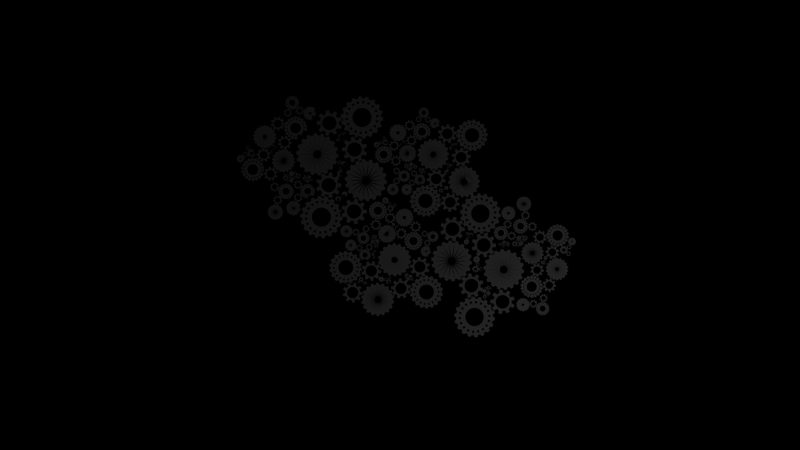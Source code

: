 # Source: splash.blend  (saved by Blender 2.57.0; exported with 4.5.12 LTS)
import bpy
from mathutils import Matrix  # noqa: F401  (used for matrix-valued properties, if any)

bpy.ops.wm.read_factory_settings(use_empty=True)
scene = bpy.context.scene
scene.name = 'Scene'

# ---- collections
col_collection_1 = bpy.data.collections.new('Collection 1'); scene.collection.children.link(col_collection_1)
col_collection_2 = bpy.data.collections.new('Collection 2'); scene.collection.children.link(col_collection_2)
col_collection_3 = bpy.data.collections.new('Collection 3'); scene.collection.children.link(col_collection_3)
col_collection_6 = bpy.data.collections.new('Collection 6'); scene.collection.children.link(col_collection_6)
col_collection_6.hide_render = True
col_collection_6.hide_viewport = True
col_collection_7 = bpy.data.collections.new('Collection 7'); scene.collection.children.link(col_collection_7)
col_collection_7.hide_render = True
col_collection_7.hide_viewport = True
col_collection_8 = bpy.data.collections.new('Collection 8'); scene.collection.children.link(col_collection_8)
col_collection_8.hide_render = True
col_collection_8.hide_viewport = True
col_mastergear = bpy.data.collections.new('MasterGear')  # instanced only; not linked into the scene
col_group = bpy.data.collections.new('Group')  # instanced only; not linked into the scene
col_moregears = bpy.data.collections.new('MoreGears')  # instanced only; not linked into the scene

# ---- materials (node trees are filled in below, after node groups)
mat_logo = bpy.data.materials.new('logo')
mat_logo.alpha_threshold = 0.0
mat_logo.use_transparent_shadow = False
mat_logo.diffuse_color = (0.0, 0.3055, 0.8, 1.0)
mat_logo.roughness = 0.5
mat_logo.line_color = (0.0, 0.0, 0.0, 1.0)
mat_font = bpy.data.materials.new('font')
mat_font.alpha_threshold = 0.0
mat_font.use_transparent_shadow = False
mat_font.diffuse_color = (0.0, 0.0, 0.0, 1.0)
mat_font.roughness = 0.5
mat_font.line_color = (0.0, 0.0, 0.0, 1.0)
mat_material_001 = bpy.data.materials.new('Material.001')
mat_material_001.alpha_threshold = 0.0
mat_material_001.use_transparent_shadow = False
mat_material_001.diffuse_color = (1.0, 1.0, 1.0, 1.0)
mat_material_001.roughness = 0.5
mat_material_001.line_color = (0.0, 0.0, 0.0, 1.0)

# ---- material node trees

# ---- world
world_world = bpy.data.worlds.new('World'); scene.world = world_world
world_world.color = (0.0, 0.0, 0.0)
world_world.use_sun_shadow = False
world_world.sun_shadow_jitter_overblur = 0.0
world_world.cycles.sampling_method = 'MANUAL'
world_world.cycles.sample_map_resolution = 256

# ---- cameras
cam_camera = bpy.data.cameras.new('Camera')
cam_camera.type = 'ORTHO'
cam_camera.clip_end = 100.0
cam_camera.lens = 35.0
cam_camera.ortho_scale = 15.0
cam_camera.dof.focus_distance = 0.0
cam_camera.dof.aperture_fstop = 128.0

# ---- lights
light_lamp = bpy.data.lights.new('Lamp', 'POINT')
light_lamp.transmission_factor = 0.0
light_lamp.cutoff_distance = 30.0
light_lamp.energy = 100.0
light_lamp.shadow_buffer_clip_start = 1.001
light_lamp.shadow_soft_size = 1.0
light_lamp.shadow_maximum_resolution = 0.006
light_lamp.use_absolute_resolution = True
light_lamp.cycles.use_multiple_importance_sampling = False

# ---- meshes
me_plane_002 = bpy.data.meshes.new('Plane.002')
me_plane_002.from_pydata([(-6.453, 3.058, -7.766e-08), (-6.498, 2.542, -7.766e-08), (-8.571, 2.974, -7.766e-08), (-8.566, 3.027, -7.766e-08), (-5.133, 1.88, -7.785e-08), (-4.885, 2.794, -7.785e-08), (-3.813, 0.9257, -1.233e-07), (-3.025, 2.113, -1.233e-07), (-2.646, -0.3282, -1.215e-07), (-1.562, 0.9054, -1.215e-07), (-1.421, -1.82, -1.695e-07), (-0.2382, -0.6807, -1.695e-07), (0.1223, -3.208, -1.783e-07), (0.9549, -2.099, -1.783e-07), (1.799, -3.815, -1.956e-07), (2.238, -2.937, -1.956e-07), (3.007, -3.865, -9.604e-08), (3.166, -3.212, -9.604e-08), (4.248, -3.392, -1.021e-07), (4.275, -3.708, -1.021e-07), (5.681, -3.27, -9.982e-08), (5.687, -3.338, -9.982e-08), (5.903, -1.455, -1.059e-07), (5.899, -1.408, -1.059e-07), (4.92, -1.713, -1.075e-07), (4.901, -1.493, -1.075e-07), (4.146, -1.367, -1.033e-07), (4.036, -1.823, -1.033e-07), (3.5, -1.176, -1.727e-07), (3.193, -1.787, -1.727e-07), (2.605, -0.5916, -1.606e-07), (2.025, -1.365, -1.606e-07), (1.773, 0.3973, -1.545e-07), (0.9488, -0.397, -1.545e-07), (0.8507, 1.503, -1.211e-07), (0.09449, 0.6431, -1.211e-07), (-0.1694, 2.345, -1.223e-07), (-0.7186, 1.517, -1.223e-07), (-1.466, 2.819, -9.06e-08), (-1.639, 2.182, -9.06e-08), (-4.032, 2.982, -9.047e-08), (-4.035, 2.945, -9.047e-08), (-2.59, 2.644, -9.047e-08), (-2.559, 3.004, -9.047e-08), (0.6509, 3.034, -1.008e-07), (0.6306, 2.8, -1.008e-07), (-0.3099, 2.996, -1.008e-07), (-0.3079, 3.02, -1.008e-07), (1.25, 2.5, -1.008e-07), (1.362, 2.914, -1.008e-07), (1.849, 2.067, -1.215e-07), (2.206, 2.606, -1.215e-07), (2.378, 1.498, -1.207e-07), (2.87, 2.058, -1.207e-07), (2.934, 0.8213, -1.424e-07), (3.47, 1.338, -1.424e-07), (3.634, 0.1917, -1.464e-07), (4.012, 0.6947, -1.464e-07), (4.394, -0.08358, -1.543e-07), (4.594, 0.3146, -1.543e-07), (4.943, -0.1065, -1.091e-07), (5.015, 0.19, -1.091e-07), (5.505, 0.1083, -1.118e-07), (5.518, -0.03531, -1.118e-07), (6.155, 0.1636, -1.108e-07), (6.158, 0.1327, -1.108e-07)], [], [(0, 3, 2, 1), (0, 1, 4, 5), (5, 4, 6, 7), (7, 6, 8, 9), (9, 8, 10, 11), (11, 10, 12, 13), (13, 12, 14, 15), (15, 14, 16, 17), (17, 16, 19, 18), (18, 19, 21, 20), (25, 24, 22, 23), (26, 27, 24, 25), (28, 29, 27, 26), (30, 31, 29, 28), (32, 33, 31, 30), (34, 35, 33, 32), (36, 37, 35, 34), (38, 39, 37, 36), (43, 42, 39, 38), (43, 40, 41, 42), (44, 47, 46, 45), (44, 45, 48, 49), (49, 48, 50, 51), (51, 50, 52, 53), (53, 52, 54, 55), (55, 54, 56, 57), (57, 56, 58, 59), (59, 58, 60, 61), (61, 60, 63, 62), (62, 63, 65, 64)])
me_plane_002.materials.append(mat_logo)
me_plane_002.use_remesh_preserve_volume = False
me_plane_002.use_remesh_preserve_attributes = False
me_plane_002.use_mirror_vertex_groups = False
me_plane_002.update()
me_cylinder_005 = bpy.data.meshes.new('Cylinder.005')
me_cylinder_005.from_pydata([(0.04957, 0.5674, 0.0), (0.0, 0.4244, 0.0), (0.1777, 0.3854, 0.0), (0.2728, 0.3251, 0.0), (0.1925, 0.5359, 0.0), (0.0, 0.3223, 0.0), (0.133, 0.2936, 0.0), (0.2072, 0.2469, 0.0)], [], [(0, 4, 2, 1), (2, 6, 5, 1), (3, 7, 6, 2)])
_k = {(0, 1): 1.0, (1, 2): 0.87451, (2, 3): 1.0, (2, 4): 1.0, (0, 4): 1.0}
me_cylinder_005.attributes.new('crease_edge', 'FLOAT', 'EDGE').data.foreach_set('value', [_k.get((min(e.vertices), max(e.vertices)), 0.0) for e in me_cylinder_005.edges])
me_cylinder_005.materials.append(mat_font)
me_cylinder_005.use_remesh_preserve_volume = False
me_cylinder_005.use_remesh_preserve_attributes = False
me_cylinder_005.use_mirror_vertex_groups = False
me_cylinder_005.update()
me_cylinder_004 = bpy.data.meshes.new('Cylinder.004')
me_cylinder_004.from_pydata([(0.04957, 0.5674, 0.0), (0.0, 0.4244, 0.0), (0.1777, 0.3854, 0.0), (0.2728, 0.3251, 0.0), (0.1925, 0.5359, 0.0), (0.0, 0.3223, 0.0), (0.133, 0.2936, 0.0), (0.2072, 0.2469, 0.0)], [], [(0, 4, 2, 1), (2, 6, 5, 1), (3, 7, 6, 2)])
_k = {(0, 1): 1.0, (1, 2): 0.87451, (2, 3): 1.0, (2, 4): 1.0, (0, 4): 1.0}
me_cylinder_004.attributes.new('crease_edge', 'FLOAT', 'EDGE').data.foreach_set('value', [_k.get((min(e.vertices), max(e.vertices)), 0.0) for e in me_cylinder_004.edges])
me_cylinder_004.materials.append(mat_material_001)
me_cylinder_004.use_remesh_preserve_volume = False
me_cylinder_004.use_remesh_preserve_attributes = False
me_cylinder_004.use_mirror_vertex_groups = False
me_cylinder_004.update()
me_cylinder_002 = bpy.data.meshes.new('Cylinder.002')
me_cylinder_002.from_pydata([(0.03033, 0.9394, 0.0), (0.0, 0.8488, 0.0), (0.1765, 0.8302, 0.0), (0.2903, 0.7976, 0.0), (0.1655, 0.9248, 0.0), (0.0, 0.4244, 0.0), (0.08823, 0.4151, 0.0), (0.1451, 0.3988, 0.0), (-9.486e-09, 0.7408, 0.0), (0.154, 0.7246, 0.0), (0.2534, 0.6961, 0.0), (3.527e-09, 0.6331, 0.0), (0.1316, 0.6193, 0.0), (0.2165, 0.5949, 0.0)], [], [(0, 4, 2, 1), (2, 9, 8, 1), (3, 10, 9, 2), (9, 12, 11, 8), (12, 6, 5, 11), (13, 7, 6, 12)])
me_cylinder_002.materials.append(mat_material_001)
me_cylinder_002.use_remesh_preserve_volume = False
me_cylinder_002.use_remesh_preserve_attributes = False
me_cylinder_002.use_mirror_vertex_groups = False
me_cylinder_002.update()
me_cylinder_001 = bpy.data.meshes.new('Cylinder.001')
me_cylinder_001.from_pydata([(0.03033, 0.9394, 0.0), (0.0, 0.8488, 0.0), (0.1765, 0.8302, 0.0), (0.2903, 0.7976, 0.0), (0.1655, 0.9248, 0.0), (-0.01914, 0.169, 0.0), (0.05711, 0.161, 0.0), (0.1063, 0.1469, 0.0)], [], [(0, 4, 2, 1), (2, 6, 5, 1), (3, 7, 6, 2)])
_k = {(0, 1): 1.0, (1, 2): 1.0, (2, 3): 1.0, (2, 4): 1.0, (0, 4): 1.0}
me_cylinder_001.attributes.new('crease_edge', 'FLOAT', 'EDGE').data.foreach_set('value', [_k.get((min(e.vertices), max(e.vertices)), 0.0) for e in me_cylinder_001.edges])
me_cylinder_001.materials.append(mat_material_001)
me_cylinder_001.use_remesh_preserve_volume = False
me_cylinder_001.use_remesh_preserve_attributes = False
me_cylinder_001.use_mirror_vertex_groups = False
me_cylinder_001.update()
me_cylinder = bpy.data.meshes.new('Cylinder')
me_cylinder.from_pydata([(0.04957, 0.5674, 0.0), (0.0, 0.4244, 0.0), (0.1777, 0.3854, 0.0), (0.2728, 0.3251, 0.0), (0.1925, 0.5359, 0.0), (0.0, 0.3223, 0.0), (0.133, 0.2936, 0.0), (0.2072, 0.2469, 0.0)], [], [(0, 4, 2, 1), (2, 6, 5, 1), (3, 7, 6, 2)])
_k = {(0, 1): 1.0, (1, 2): 0.87451, (2, 3): 1.0, (2, 4): 1.0, (0, 4): 1.0}
me_cylinder.attributes.new('crease_edge', 'FLOAT', 'EDGE').data.foreach_set('value', [_k.get((min(e.vertices), max(e.vertices)), 0.0) for e in me_cylinder.edges])
me_cylinder.materials.append(mat_material_001)
me_cylinder.use_remesh_preserve_volume = False
me_cylinder.use_remesh_preserve_attributes = False
me_cylinder.use_mirror_vertex_groups = False
me_cylinder.update()

# ---- curves / text
txt_text = bpy.data.curves.new('Text', 'FONT')
txt_text.dimensions = '2D'
txt_text.body = 'Wellenblau\n     Interactive'
txt_text.materials.append(mat_font)
txt_text.use_path_clamp = True
txt_text.bevel_resolution = 0

# ---- objects
ob_mastergear_003 = bpy.data.objects.new('MasterGear.003', None)
ob_mastergear_002 = bpy.data.objects.new('MasterGear.002', None)
ob_mastergear_001 = bpy.data.objects.new('MasterGear.001', None)
ob_mastergear = bpy.data.objects.new('MasterGear', None)
ob_lamp = bpy.data.objects.new('Lamp', light_lamp)
ob_camera = bpy.data.objects.new('Camera', cam_camera)
ob_logo = bpy.data.objects.new('Logo', me_plane_002)
ob_empty_004 = bpy.data.objects.new('Empty.004', None)
ob_cylinder_004 = bpy.data.objects.new('Cylinder.004', me_cylinder_005)
ob_text = bpy.data.objects.new('Text', txt_text)
ob_group_003 = bpy.data.objects.new('Group.003', None)
ob_group_002 = bpy.data.objects.new('Group.002', None)
ob_group_001 = bpy.data.objects.new('Group.001', None)
ob_group = bpy.data.objects.new('Group', None)
ob_empty = bpy.data.objects.new('Empty', None)
ob_empty_003 = bpy.data.objects.new('Empty.003', None)
ob_cylinder_003 = bpy.data.objects.new('Cylinder.003', me_cylinder_004)
ob_empty_002 = bpy.data.objects.new('Empty.002', None)
ob_cylinder_002 = bpy.data.objects.new('Cylinder.002', me_cylinder_002)
ob_empty_001 = bpy.data.objects.new('Empty.001', None)
ob_cylinder_001 = bpy.data.objects.new('Cylinder.001', me_cylinder_001)
ob_cylinder = bpy.data.objects.new('Cylinder', me_cylinder)
ob_group_006 = bpy.data.objects.new('Group.006', None)
ob_group_005 = bpy.data.objects.new('Group.005', None)
ob_group_004 = bpy.data.objects.new('Group.004', None)
ob_moregears_004 = bpy.data.objects.new('MoreGears.004', None)
ob_moregears_003 = bpy.data.objects.new('MoreGears.003', None)
ob_moregears_002 = bpy.data.objects.new('MoreGears.002', None)
ob_moregears_001 = bpy.data.objects.new('MoreGears.001', None)
ob_moregears = bpy.data.objects.new('MoreGears', None)

# ---- transforms, parenting, visibility, modifiers, constraints
ob_mastergear_003.location = (2.601, -0.4411, -1.135e-06)
ob_mastergear_003.rotation_euler = (0.0, 0.0, -3.63)
ob_mastergear_003.scale = (0.4969, 0.4969, 0.4969)
ob_mastergear_003.empty_image_offset = (0.0, 0.0)
ob_mastergear_003.show_instancer_for_render = False
ob_mastergear_003.instance_type = 'COLLECTION'
ob_mastergear_003.lineart.crease_threshold = 0.0
ob_mastergear_002.location = (0.2102, -0.3764, -1.265e-06)
ob_mastergear_002.rotation_euler = (0.0, 0.0, 3.986)
ob_mastergear_002.scale = (0.4048, 0.4048, 0.4048)
ob_mastergear_002.empty_image_offset = (0.0, 0.0)
ob_mastergear_002.show_instancer_for_render = False
ob_mastergear_002.instance_type = 'COLLECTION'
ob_mastergear_002.lineart.crease_threshold = 0.0
ob_mastergear_001.location = (0.9218, 1.3, -5.327e-07)
ob_mastergear_001.rotation_euler = (-3.116e-10, -5.631e-11, -1.049)
ob_mastergear_001.scale = (0.3863, 0.3863, 0.3863)
ob_mastergear_001.empty_image_offset = (0.0, 0.0)
ob_mastergear_001.show_instancer_for_render = False
ob_mastergear_001.instance_type = 'COLLECTION'
ob_mastergear_001.lineart.crease_threshold = 0.0
ob_mastergear.location = (-1.277, 1.199, -5.187e-07)
ob_mastergear.rotation_euler = (0.0, 0.0, -0.819)
ob_mastergear.scale = (0.5167, 0.5167, 0.5167)
ob_mastergear.empty_image_offset = (0.0, 0.0)
ob_mastergear.show_instancer_for_render = False
ob_mastergear.instance_type = 'COLLECTION'
ob_mastergear.lineart.crease_threshold = 0.0
ob_lamp.location = (7.405, -7.211, 5.904)
ob_lamp.rotation_euler = (0.6503, 0.05522, 1.866)
ob_lamp.lock_rotations_4d = False
ob_lamp.empty_display_type = 'ARROWS'
ob_lamp.color = (0.0, 0.0, 0.0, 0.0)
ob_lamp.lineart.crease_threshold = 0.0
ob_camera.location = (0.5121, 0.1073, 9.854)
ob_camera.lock_rotations_4d = False
ob_camera.empty_display_type = 'ARROWS'
ob_camera.color = (0.0, 0.0, 0.0, 0.0)
ob_camera.display_type = 'WIRE'
ob_camera.lineart.crease_threshold = 0.0
ob_logo.location = (0.7677, 0.3037, 4.988)
ob_logo.scale = (0.3487, 0.3487, 0.3487)
ob_logo.pass_index = 1
ob_logo.lineart.crease_threshold = 0.0
_m = ob_logo.modifiers.new('Subsurf', 'SUBSURF')
_m.uv_smooth = 'PRESERVE_CORNERS'
_m.levels = 3
_m.render_levels = 3
_m.show_only_control_edges = False
ob_empty_004.location = (-1.918, -0.8772, -7.428e-07)
ob_empty_004.rotation_euler = (0.0, 0.0, 5.471)
ob_empty_004.scale = (0.3952, 0.3952, 0.3952)
ob_empty_004.empty_image_offset = (0.0, 0.0)
ob_empty_004.lineart.crease_threshold = 0.0
ob_cylinder_004.parent = ob_empty_004
ob_cylinder_004.matrix_parent_inverse = Matrix(((0.9029, -0.4299, 0.0, 0.01931), (0.4299, 0.9029, 0.0, 0.01662), (0.0, 0.0, 1.0, 0.0), (0.0, 0.0, 0.0, 1.0)))
ob_cylinder_004.location = (-0.02457, -0.006702, 0.0)
ob_cylinder_004.rotation_euler = (0.0, 0.0, 0.2537)
ob_cylinder_004.lineart.crease_threshold = 0.0
_m = ob_cylinder_004.modifiers.new('Array', 'ARRAY')
_m.count = 9
_m.constant_offset_displace = (0.0, 0.0, 0.0)
_m.use_relative_offset = False
_m.use_merge_vertices = True
_m.use_merge_vertices_cap = True
_m.merge_threshold = 0.0001
_m.use_object_offset = True
_m.offset_object = ob_empty_004
_m = ob_cylinder_004.modifiers.new('Subsurf', 'SUBSURF')
_m.uv_smooth = 'PRESERVE_CORNERS'
_m.levels = 3
_m.render_levels = 3
_m.show_only_control_edges = False
_m = ob_cylinder_004.modifiers.new('Solidify', 'SOLIDIFY')
_m.thickness = 0.2059
_m.nonmanifold_thickness_mode = 'FIXED'
_m.nonmanifold_merge_threshold = 0.0003
ob_text.location = (-2.096, -0.5677, 5.186)
ob_text.scale = (0.4416, 0.4416, 0.4416)
ob_text.lineart.crease_threshold = 0.0
ob_group_003.location = (-0.2176, 0.2038, -2.118e-09)
ob_group_003.rotation_euler = (-1.133e-10, -1.294e-09, 0.1746)
ob_group_003.empty_image_offset = (0.0, 0.0)
ob_group_003.show_instancer_for_render = False
ob_group_003.instance_type = 'COLLECTION'
ob_group_003.lineart.crease_threshold = 0.0
ob_group_002.location = (0.7779, 1.1, -3.155e-08)
ob_group_002.rotation_euler = (-5.036e-09, 7.341e-09, -3.471)
ob_group_002.scale = (0.1625, 0.1625, 0.1625)
ob_group_002.empty_image_offset = (0.0, 0.0)
ob_group_002.show_instancer_for_render = False
ob_group_002.instance_type = 'COLLECTION'
ob_group_002.lineart.crease_threshold = 0.0
ob_group_001.location = (1.997, -1.193, 5.899e-10)
ob_group_001.rotation_euler = (-8.105e-10, 1.016e-09, -3.728)
ob_group_001.scale = (0.3504, 0.3504, 0.3504)
ob_group_001.empty_image_offset = (0.0, 0.0)
ob_group_001.show_instancer_for_render = False
ob_group_001.instance_type = 'COLLECTION'
ob_group_001.lineart.crease_threshold = 0.0
ob_group.location = (1.248, 2.166, 1.762e-12)
ob_group.rotation_euler = (3.741e-08, 1.441e-08, -2.973)
ob_group.empty_image_offset = (0.0, 0.0)
ob_group.show_instancer_for_render = False
ob_group.instance_type = 'COLLECTION'
ob_group.lineart.crease_threshold = 0.0
ob_empty.location = (1.462, 0.04452, 0.0)
ob_empty.rotation_euler = (0.0, 0.0, 5.471)
ob_empty.empty_image_offset = (0.0, 0.0)
ob_empty.lineart.crease_threshold = 0.0
ob_empty_003.location = (2.931, 0.7438, 0.0)
ob_empty_003.empty_image_offset = (0.0, 0.0)
ob_empty_003.lineart.crease_threshold = 0.0
_c = ob_empty_003.constraints.new('COPY_ROTATION'); _c.name = 'Copy Rotation'
_c.target = ob_empty
_c.use_x = False
_c.use_y = False
ob_cylinder_003.parent = ob_empty_003
ob_cylinder_003.matrix_parent_inverse = Matrix(((0.9029, -0.4299, 0.0, 0.01931), (0.4299, 0.9029, 0.0, 0.01662), (0.0, 0.0, 1.0, 0.0), (0.0, 0.0, 0.0, 1.0)))
ob_cylinder_003.location = (-0.02457, -0.006702, 0.0)
ob_cylinder_003.rotation_euler = (0.0, 0.0, 0.2537)
ob_cylinder_003.lineart.crease_threshold = 0.0
_m = ob_cylinder_003.modifiers.new('Array', 'ARRAY')
_m.count = 9
_m.constant_offset_displace = (0.0, 0.0, 0.0)
_m.use_relative_offset = False
_m.use_merge_vertices = True
_m.use_merge_vertices_cap = True
_m.merge_threshold = 0.0001
_m.use_object_offset = True
_m.offset_object = ob_empty_003
_m = ob_cylinder_003.modifiers.new('Subsurf', 'SUBSURF')
_m.uv_smooth = 'PRESERVE_CORNERS'
_m.levels = 3
_m.render_levels = 3
_m.show_only_control_edges = False
_m = ob_cylinder_003.modifiers.new('Solidify', 'SOLIDIFY')
_m.thickness = 0.2154
_m.nonmanifold_thickness_mode = 'FIXED'
_m.nonmanifold_merge_threshold = 0.0003
ob_empty_002.location = (2.711, -0.7127, 0.0)
ob_empty_002.empty_image_offset = (0.0, 0.0)
ob_empty_002.lineart.crease_threshold = 0.0
_c = ob_empty_002.constraints.new('COPY_ROTATION'); _c.name = 'Copy Rotation'
_c.influence = 0.5
_c.target = ob_empty
_c.use_x = False
_c.use_y = False
_c.invert_z = True
ob_cylinder_002.parent = ob_empty_002
ob_cylinder_002.matrix_parent_inverse = Matrix(((0.9397, -0.342, 0.0, 1.463), (0.342, 0.9397, 0.0, 0.3388), (0.0, 0.0, 1.0, 0.0), (0.0, 0.0, 0.0, 1.0)))
ob_cylinder_002.location = (-1.491, 0.182, 0.0)
ob_cylinder_002.lineart.crease_threshold = 0.0
_m = ob_cylinder_002.modifiers.new('Array', 'ARRAY')
_m.count = 18
_m.constant_offset_displace = (0.0, 0.0, 0.0)
_m.use_relative_offset = False
_m.use_merge_vertices = True
_m.use_merge_vertices_cap = True
_m.use_object_offset = True
_m.offset_object = ob_empty_002
_m = ob_cylinder_002.modifiers.new('Solidify', 'SOLIDIFY')
_m.thickness = 0.1446
_m.nonmanifold_thickness_mode = 'FIXED'
_m.nonmanifold_merge_threshold = 0.0003
ob_empty_001.location = (0.0, 0.0, 0.0)
ob_empty_001.empty_image_offset = (0.0, 0.0)
ob_empty_001.lineart.crease_threshold = 0.0
_c = ob_empty_001.constraints.new('COPY_ROTATION'); _c.name = 'Copy Rotation'
_c.influence = 0.5
_c.target = ob_empty
_c.use_x = False
_c.use_y = False
_c.invert_z = True
ob_cylinder_001.parent = ob_empty_001
ob_cylinder_001.matrix_parent_inverse = Matrix(((0.9397, -0.342, 0.0, 1.463), (0.342, 0.9397, 0.0, 0.3388), (0.0, 0.0, 1.0, 0.0), (0.0, 0.0, 0.0, 1.0)))
ob_cylinder_001.location = (-1.491, 0.182, 0.0)
ob_cylinder_001.lineart.crease_threshold = 0.0
_m = ob_cylinder_001.modifiers.new('Array', 'ARRAY')
_m.count = 18
_m.constant_offset_displace = (0.0, 0.0, 0.0)
_m.use_relative_offset = False
_m.use_merge_vertices = True
_m.use_merge_vertices_cap = True
_m.merge_threshold = 0.05
_m.use_object_offset = True
_m.offset_object = ob_empty_001
_m = ob_cylinder_001.modifiers.new('Solidify', 'SOLIDIFY')
_m.thickness = 0.2058
_m.nonmanifold_thickness_mode = 'FIXED'
_m.nonmanifold_merge_threshold = 0.0003
ob_cylinder.parent = ob_empty
ob_cylinder.matrix_parent_inverse = Matrix(((0.9029, -0.4299, 0.0, 0.01931), (0.4299, 0.9029, 0.0, 0.01662), (0.0, 0.0, 1.0, 0.0), (0.0, 0.0, 0.0, 1.0)))
ob_cylinder.location = (-0.02457, -0.006702, 0.0)
ob_cylinder.rotation_euler = (0.0, 0.0, 0.2537)
ob_cylinder.lineart.crease_threshold = 0.0
_m = ob_cylinder.modifiers.new('Array', 'ARRAY')
_m.count = 9
_m.constant_offset_displace = (0.0, 0.0, 0.0)
_m.use_relative_offset = False
_m.use_merge_vertices = True
_m.use_merge_vertices_cap = True
_m.merge_threshold = 0.0001
_m.use_object_offset = True
_m.offset_object = ob_empty
_m = ob_cylinder.modifiers.new('Subsurf', 'SUBSURF')
_m.uv_smooth = 'PRESERVE_CORNERS'
_m.levels = 3
_m.render_levels = 3
_m.show_only_control_edges = False
_m = ob_cylinder.modifiers.new('Solidify', 'SOLIDIFY')
_m.thickness = 0.2059
_m.nonmanifold_thickness_mode = 'FIXED'
_m.nonmanifold_merge_threshold = 0.0003
ob_group_006.location = (-1.279, 1.477, -2.72e-06)
ob_group_006.rotation_euler = (0.0, 0.0, -2.592)
ob_group_006.scale = (0.27, 0.27, 0.27)
ob_group_006.empty_image_offset = (0.0, 0.0)
ob_group_006.show_instancer_for_render = False
ob_group_006.instance_type = 'COLLECTION'
ob_group_006.lineart.crease_threshold = 0.0
ob_group_005.location = (1.715, 0.3845, -6.969e-07)
ob_group_005.rotation_euler = (0.0, 0.0, -1.418)
ob_group_005.scale = (0.1063, 0.1063, 0.1063)
ob_group_005.empty_image_offset = (0.0, 0.0)
ob_group_005.show_instancer_for_render = False
ob_group_005.instance_type = 'COLLECTION'
ob_group_005.lineart.crease_threshold = 0.0
ob_group_004.location = (0.4764, -1.898, -4.795e-07)
ob_group_004.rotation_euler = (-2.445e-08, 5.425e-08, 2.171)
ob_group_004.scale = (0.3028, 0.3028, 0.3028)
ob_group_004.empty_image_offset = (0.0, 0.0)
ob_group_004.show_instancer_for_render = False
ob_group_004.instance_type = 'COLLECTION'
ob_group_004.lineart.crease_threshold = 0.0
ob_moregears_004.location = (0.03587, 0.4081, 0.0)
ob_moregears_004.rotation_euler = (0.0, 0.0, -0.6037)
ob_moregears_004.scale = (0.8151, 0.8151, 0.8151)
ob_moregears_004.empty_image_offset = (0.0, 0.0)
ob_moregears_004.show_instancer_for_render = False
ob_moregears_004.instance_type = 'COLLECTION'
ob_moregears_004.lineart.crease_threshold = 0.0
ob_moregears_003.location = (-0.1596, -0.54, -4.795e-07)
ob_moregears_003.rotation_euler = (0.0, 0.0, -1.621)
ob_moregears_003.scale = (0.09582, 0.09582, 0.09582)
ob_moregears_003.empty_image_offset = (0.0, 0.0)
ob_moregears_003.show_instancer_for_render = False
ob_moregears_003.instance_type = 'COLLECTION'
ob_moregears_003.lineart.crease_threshold = 0.0
ob_moregears_002.location = (0.3655, -0.138, -4.941e-07)
ob_moregears_002.rotation_euler = (-4.273e-09, -3.809e-09, -2.002)
ob_moregears_002.scale = (0.06539, 0.06539, 0.06539)
ob_moregears_002.empty_image_offset = (0.0, 0.0)
ob_moregears_002.show_instancer_for_render = False
ob_moregears_002.instance_type = 'COLLECTION'
ob_moregears_002.lineart.crease_threshold = 0.0
ob_moregears_001.location = (0.05754, 1.682, -4.795e-07)
ob_moregears_001.rotation_euler = (0.0, 0.0, -0.9376)
ob_moregears_001.scale = (0.07612, 0.07612, 0.07612)
ob_moregears_001.empty_image_offset = (0.0, 0.0)
ob_moregears_001.show_instancer_for_render = False
ob_moregears_001.instance_type = 'COLLECTION'
ob_moregears_001.lineart.crease_threshold = 0.0
ob_moregears.location = (-1.81, -0.4456, -4.795e-07)
ob_moregears.rotation_euler = (0.0, 0.0, -1.017)
ob_moregears.scale = (0.4517, 0.4517, 0.4517)
ob_moregears.empty_image_offset = (0.0, 0.0)
ob_moregears.show_instancer_for_render = False
ob_moregears.instance_type = 'COLLECTION'
ob_moregears.lineart.crease_threshold = 0.0
ob_mastergear_003.instance_collection = col_mastergear
ob_mastergear_002.instance_collection = col_mastergear
ob_mastergear_001.instance_collection = col_mastergear
ob_mastergear.instance_collection = col_mastergear
ob_group_003.instance_collection = col_group
ob_group_002.instance_collection = col_group
ob_group_001.instance_collection = col_group
ob_group.instance_collection = col_group
ob_group_006.instance_collection = col_group
ob_group_005.instance_collection = col_group
ob_group_004.instance_collection = col_group
ob_moregears_004.instance_collection = col_moregears
ob_moregears_003.instance_collection = col_moregears
ob_moregears_002.instance_collection = col_moregears
ob_moregears_001.instance_collection = col_moregears
ob_moregears.instance_collection = col_moregears

# ---- collection membership
col_collection_1.objects.link(ob_mastergear_003)
col_collection_1.objects.link(ob_mastergear_002)
col_collection_1.objects.link(ob_mastergear_001)
col_collection_1.objects.link(ob_mastergear)
col_collection_1.objects.link(ob_lamp)
col_collection_1.objects.link(ob_camera)
col_collection_2.objects.link(ob_logo)
col_collection_3.objects.link(ob_empty_004)
col_collection_3.objects.link(ob_cylinder_004)
col_collection_3.objects.link(ob_text)
col_collection_6.objects.link(ob_group_003)
col_collection_6.objects.link(ob_group_002)
col_collection_6.objects.link(ob_group_001)
col_collection_6.objects.link(ob_group)
col_collection_7.objects.link(ob_empty)
col_collection_7.objects.link(ob_empty_003)
col_collection_7.objects.link(ob_cylinder_003)
col_collection_7.objects.link(ob_empty_002)
col_collection_7.objects.link(ob_cylinder_002)
col_collection_7.objects.link(ob_empty_001)
col_collection_7.objects.link(ob_cylinder_001)
col_collection_7.objects.link(ob_cylinder)
col_collection_8.objects.link(ob_group_006)
col_collection_8.objects.link(ob_group_005)
col_collection_8.objects.link(ob_group_004)
col_collection_8.objects.link(ob_moregears_004)
col_collection_8.objects.link(ob_moregears_003)
col_collection_8.objects.link(ob_moregears_002)
col_collection_8.objects.link(ob_moregears_001)
col_collection_8.objects.link(ob_moregears)
col_mastergear.objects.link(ob_group_006)
col_mastergear.objects.link(ob_group_005)
col_mastergear.objects.link(ob_group_004)
col_mastergear.objects.link(ob_moregears_004)
col_mastergear.objects.link(ob_moregears_003)
col_mastergear.objects.link(ob_moregears_002)
col_mastergear.objects.link(ob_moregears_001)
col_mastergear.objects.link(ob_moregears)
col_group.objects.link(ob_empty)
col_group.objects.link(ob_empty_003)
col_group.objects.link(ob_cylinder_003)
col_group.objects.link(ob_empty_002)
col_group.objects.link(ob_cylinder_002)
col_group.objects.link(ob_empty_001)
col_group.objects.link(ob_cylinder_001)
col_group.objects.link(ob_cylinder)
col_moregears.objects.link(ob_group_003)
col_moregears.objects.link(ob_group_002)
col_moregears.objects.link(ob_group_001)
col_moregears.objects.link(ob_group)
def _layer_coll(name, lc=None):
    lc = lc or bpy.context.view_layer.layer_collection
    for c in lc.children:
        if c.name == name: return c
        r = _layer_coll(name, c)
        if r: return r
_layer_coll('Collection 2').indirect_only = True
_layer_coll('Collection 3').indirect_only = True
_layer_coll('Collection 6').indirect_only = True
_layer_coll('Collection 7').indirect_only = True
_layer_coll('Collection 8').indirect_only = True

# ---- scene / render settings (as saved in the file)
scene.camera = ob_camera
scene.frame_start = 1; scene.frame_end = 100; scene.frame_set(44)
scene.render.engine = 'BLENDER_EEVEE_NEXT'
scene.render.image_settings.color_mode = 'RGB'
scene.render.image_settings.compression = 90
scene.render.dither_intensity = 0.0
scene.render.use_sequencer = False
scene.render.bake_margin = 2
scene.render.bake_bias = 0.0
scene.cycles.use_denoising = False
scene.cycles.samples = 10
scene.cycles.sampling_pattern = 'TABULATED_SOBOL'
scene.cycles.light_sampling_threshold = 0.0
scene.cycles.use_adaptive_sampling = False
scene.cycles.use_light_tree = False
scene.cycles.blur_glossy = 0.0
scene.cycles.volume_bounces = 1
scene.cycles.pixel_filter_type = 'GAUSSIAN'
scene.cycles.sample_clamp_indirect = 0.0
scene.view_settings.view_transform = 'Standard'
bpy.context.view_layer.update()
